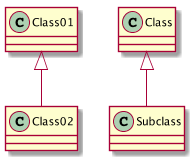

The diagram above was rendered by PlantUML. Its source (embedded in the PNG):
@startuml

scale 200 width
Class01 <|-- Class02
Class <|-- Subclass
	
@enduml